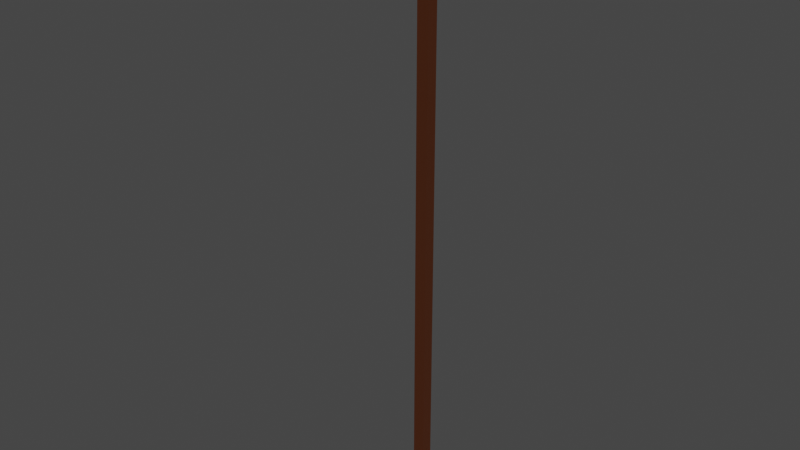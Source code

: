 # Source: elevatorAssets.blend  (saved by Blender 3.5.10; exported with 4.5.12 LTS)
import bpy
from mathutils import Matrix  # noqa: F401  (used for matrix-valued properties, if any)

bpy.ops.wm.read_factory_settings(use_empty=True)
scene = bpy.context.scene
scene.name = 'Scene'

# ---- collections
col_collection = bpy.data.collections.new('Collection'); scene.collection.children.link(col_collection)

# ---- materials (node trees are filled in below, after node groups)
mat_elevatorexterior = bpy.data.materials.new('ElevatorExterior')
mat_elevatorexterior.alpha_threshold = 0.0
mat_elevatorexterior.use_transparent_shadow = False
mat_elevatorexterior.roughness = 0.5
mat_elevatorexterior.line_color = (0.0, 0.0, 0.0, 1.0)
mat_elevatorinterior = bpy.data.materials.new('ElevatorInterior')
mat_elevatorinterior.use_transparent_shadow = False

# ---- material node trees
mat_elevatorexterior.use_nodes = True; mat_elevatorexterior.node_tree.nodes.clear()
_N = mat_elevatorexterior.node_tree.nodes; _L = mat_elevatorexterior.node_tree.links
n0 = _N.new('ShaderNodeOutputMaterial'); n0.name = 'Material Output'; n0.location = (300, 300)
n1 = _N.new('ShaderNodeBsdfPrincipled'); n1.name = 'Principled BSDF'; n1.location = (10, 300)
n1.distribution = 'GGX'
n1.subsurface_method = 'RANDOM_WALK_SKIN'
n1.inputs[0].default_value = (0.8, 0.2239, 0.07232, 1.0)
n1.inputs[3].default_value = 1.45
n1.inputs[27].default_value = (0.0, 0.0, 0.0, 1.0)
n1.inputs[28].default_value = 1.0
_L.new(n1.outputs[0], n0.inputs[0])
n0.is_active_output = True
mat_elevatorinterior.use_nodes = True; mat_elevatorinterior.node_tree.nodes.clear()
_N = mat_elevatorinterior.node_tree.nodes; _L = mat_elevatorinterior.node_tree.links
n0 = _N.new('ShaderNodeBsdfPrincipled'); n0.name = 'Principled BSDF'; n0.location = (10, 300)
n0.distribution = 'GGX'
n0.subsurface_method = 'RANDOM_WALK_SKIN'
n0.inputs[0].default_value = (0.06372, 0.06372, 0.06372, 1.0)
n0.inputs[3].default_value = 1.45
n0.inputs[27].default_value = (0.0, 0.0, 0.0, 1.0)
n0.inputs[28].default_value = 1.0
n1 = _N.new('ShaderNodeOutputMaterial'); n1.name = 'Material Output'; n1.location = (300, 300)
_L.new(n0.outputs[0], n1.inputs[0])
n1.is_active_output = True

# ---- world
world_world = bpy.data.worlds.new('World'); scene.world = world_world
world_world.use_nodes = True; world_world.node_tree.nodes.clear()
_N = world_world.node_tree.nodes; _L = world_world.node_tree.links
n0 = _N.new('ShaderNodeOutputWorld'); n0.name = 'World Output'; n0.location = (300, 300)
n1 = _N.new('ShaderNodeBackground'); n1.name = 'Background'; n1.location = (10, 300)
n1.inputs[0].default_value = (0.05088, 0.05088, 0.05088, 1.0)
_L.new(n1.outputs[0], n0.inputs[0])
n0.is_active_output = True
world_world.color = (0.05088, 0.05088, 0.05088)
world_world.use_sun_shadow = False
world_world.sun_shadow_jitter_overblur = 0.0

# ---- lights
light_point = bpy.data.lights.new('Point', 'POINT')
light_point.transmission_factor = 0.0
light_point.shadow_maximum_resolution = 0.006
light_point.use_absolute_resolution = True

# ---- meshes
me_elevatorexterior = bpy.data.meshes.new('ElevatorExterior')
me_elevatorexterior.from_pydata([(2.0, 2.0, 5.0), (2.0, 2.0, 0.0), (2.0, -2.0, 5.0), (2.0, -2.0, 0.0), (-2.0, 2.0, 5.0), (-2.0, 2.0, 0.0), (-2.0, -2.0, 5.0), (-2.0, -2.0, 0.0), (0.0, -2.0, 5.0), (2.0, 0.0, 5.0), (-2.0, 0.0, 5.0), (0.0, 2.0, 5.0), (0.0, 0.0, 5.0), (2.0, 2.0, 7.0), (2.0, -2.0, 7.0), (-2.0, 2.0, 7.0), (-2.0, -2.0, 7.0), (-1.5, -2.0, 0.2), (-1.5, -2.0, 3.0), (1.5, -2.0, 3.0), (1.5, -2.0, 0.2), (0.0, -2.0, 3.0), (-1.5, 1.5, 0.2), (-1.5, 1.5, 3.0), (1.5, 1.5, 3.0), (1.5, 1.5, 0.2), (0.0, 1.5, 3.0), (1.5, -2.5, 0.0), (-1.5, -2.5, 0.0)], [], [(0, 11, 13), (6, 7, 17, 18), (7, 6, 10, 4, 5), (25, 24, 26, 23, 22), (1, 0, 9, 2, 3), (5, 4, 11, 0, 1), (9, 0, 13), (2, 9, 14), (8, 2, 14), (11, 4, 15), (4, 10, 15), (10, 6, 16), (6, 8, 16), (12, 10, 8), (8, 9, 12), (12, 9, 11), (12, 11, 10), (15, 10, 11), (9, 13, 11), (14, 9, 8), (10, 16, 8), (19, 21, 26, 24), (2, 8, 21, 19), (7, 3, 20, 17), (8, 6, 18, 21), (3, 2, 19, 20), (21, 18, 23, 26), (18, 17, 22, 23), (17, 20, 25, 22), (20, 19, 24, 25), (3, 7, 28, 27), (7, 17, 28), (28, 17, 20, 27), (3, 27, 20)])
_uv = me_elevatorexterior.uv_layers.new(name='UVMap')
_uv.uv.foreach_set('vector', [0.625, 0.5, 0.625, 0.375, 0.0, 0.0, 0.625, 0.0, 0.375, 0.0, 0.375, 0.0, 0.625, 0.0, 0.375, 0.0, 0.625, 0.0, 0.625, 0.125, 0.625, 0.25, 0.375, 0.25, 0.375, 0.75, 0.625, 0.75, 0.625, 0.875, 0.625, 1.0, 0.375, 1.0, 0.375, 0.5, 0.625, 0.5, 0.625, 0.625, 0.625, 0.75, 0.375, 0.75, 0.375, 0.25, 0.625, 0.25, 0.625, 0.375, 0.625, 0.5, 0.375, 0.5, 0.625, 0.625, 0.625, 0.5, 0.0, 0.0, 0.625, 0.75, 0.625, 0.625, 0.0, 0.0, 0.625, 0.875, 0.625, 0.75, 0.0, 0.0, 0.625, 0.375, 0.625, 0.25, 0.0, 0.0, 0.625, 0.25, 0.625, 0.125, 0.0, 0.0, 0.625, 0.125, 0.625, 0.0, 0.0, 0.0, 0.625, 0.0, 0.625, 0.875, 0.0, 0.0, 0.0, 0.0, 0.0, 0.0, 0.0, 0.0, 0.0, 0.0, 0.0, 0.0, 0.0, 0.0, 0.0, 0.0, 0.0, 0.0, 0.0, 0.0, 0.0, 0.0, 0.0, 0.0, 0.0, 0.0, 0.0, 0.0, 0.625, 0.125, 0.0, 0.0, 0.0, 0.0, 0.0, 0.0, 0.0, 0.0, 0.0, 0.0, 0.625, 0.625, 0.0, 0.0, 0.0, 0.0, 0.0, 0.0, 0.0, 0.0, 0.625, 0.75, 0.625, 0.875, 0.625, 0.875, 0.625, 0.75, 0.625, 0.75, 0.625, 0.875, 0.625, 0.875, 0.625, 0.75, 0.375, 0.0, 0.375, 0.75, 0.375, 0.75, 0.125, 0.75, 0.625, 0.875, 0.625, 0.0, 0.625, 0.0, 0.625, 0.875, 0.375, 0.75, 0.625, 0.75, 0.625, 0.75, 0.375, 0.75, 0.625, 0.875, 0.625, 0.0, 0.625, 0.0, 0.625, 0.875, 0.625, 0.0, 0.375, 0.0, 0.375, 0.0, 0.625, 0.0, 0.125, 0.75, 0.375, 0.75, 0.375, 0.75, 0.125, 0.75, 0.375, 0.75, 0.625, 0.75, 0.625, 0.75, 0.375, 0.75, 0.375, 0.75, 0.375, 0.0, 0.375, 0.0, 0.375, 0.75, 0.375, 0.0, 0.375, 0.0, 0.375, 0.0, 0.0, 0.0, 0.0, 0.0, 0.0, 0.0, 0.0, 0.0, 0.0, 0.0, 0.0, 0.0, 0.0, 0.0])
me_elevatorexterior.materials.append(mat_elevatorexterior)
me_elevatorexterior.use_mirror_vertex_groups = False
me_elevatorexterior.update()
me_elevatorinterior = bpy.data.meshes.new('ElevatorInterior')
me_elevatorinterior.from_pydata([(-1.5, -1.9, 0.2), (-1.5, -1.9, 3.0), (-1.5, 1.5, 0.2), (-1.5, 1.5, 3.0), (1.5, -1.9, 0.2), (1.5, -1.9, 3.0), (1.5, 1.5, 0.2), (1.5, 1.5, 3.0), (-1.3, -1.9, 0.21), (-1.3, -1.9, 2.8), (1.3, -1.9, 2.8), (1.3, -1.9, 0.21), (-1.3, 1.4, 0.21), (-1.3, 1.4, 2.8), (1.3, 1.4, 2.8), (1.3, 1.4, 0.21)], [], [(0, 1, 3, 2), (2, 3, 7, 6), (6, 7, 5, 4), (5, 1, 9, 10), (10, 9, 13, 14), (7, 3, 1, 5), (4, 5, 10, 11), (1, 0, 8, 9), (0, 4, 11, 8), (15, 14, 13, 12), (11, 10, 14, 15), (8, 11, 15, 12), (9, 8, 12, 13)])
_uv = me_elevatorinterior.uv_layers.new(name='UVMap')
_uv.uv.foreach_set('vector', [0.375, 0.0, 0.625, 0.0, 0.625, 0.25, 0.375, 0.25, 0.375, 0.25, 0.625, 0.25, 0.625, 0.5, 0.375, 0.5, 0.375, 0.5, 0.625, 0.5, 0.625, 0.75, 0.375, 0.75, 0.625, 0.75, 0.875, 0.75, 0.875, 0.75, 0.625, 0.75, 0.625, 0.75, 0.875, 0.75, 0.875, 0.75, 0.625, 0.75, 0.625, 0.5, 0.875, 0.5, 0.875, 0.75, 0.625, 0.75, 0.375, 0.75, 0.625, 0.75, 0.625, 0.75, 0.375, 0.75, 0.625, 0.0, 0.375, 0.0, 0.375, 0.0, 0.625, 0.0, 0.0, 0.0, 0.0, 0.0, 0.0, 0.0, 0.0, 0.0, 0.375, 0.75, 0.625, 0.75, 0.625, 1.0, 0.375, 1.0, 0.375, 0.75, 0.625, 0.75, 0.625, 0.75, 0.375, 0.75, 0.0, 0.0, 0.0, 0.0, 0.0, 0.0, 0.0, 0.0, 0.625, 0.0, 0.375, 0.0, 0.375, 0.0, 0.625, 0.0])
me_elevatorinterior.materials.append(mat_elevatorinterior)
me_elevatorinterior.update()
me_elevatorexteriorbottom = bpy.data.meshes.new('ElevatorExteriorBottom')
me_elevatorexteriorbottom.from_pydata([(2.0, 2.0, 5.0), (2.0, 2.0, 0.0), (2.0, -2.0, 5.0), (2.0, -2.0, 0.0), (-2.0, 2.0, 5.0), (-2.0, 2.0, 0.0), (-2.0, -2.0, 5.0), (-2.0, -2.0, 0.0), (0.0, -2.0, 5.0), (2.0, 0.0, 5.0), (-2.0, 0.0, 5.0), (0.0, 2.0, 5.0), (-1.5, -2.0, 0.2), (-1.5, -2.0, 3.0), (1.5, -2.0, 3.0), (1.5, -2.0, 0.2), (0.0, -2.0, 3.0), (-1.5, 1.5, 0.2), (-1.5, 1.5, 3.0), (1.5, 1.5, 3.0), (1.5, 1.5, 0.2), (0.0, 1.5, 3.0), (1.5, -2.5, 0.0), (-1.5, -2.5, 0.0), (0.0, -2.0, 215.0), (-2.0, -2.0, 215.0), (2.0, 0.0, 215.0), (2.0, -2.0, 215.0), (-2.0, 0.0, 215.0), (-2.0, 2.0, 215.0), (0.0, 2.0, 215.0), (2.0, 2.0, 215.0), (0.0, 0.0, 215.0)], [], [(6, 7, 12, 13), (7, 6, 10, 4, 5), (20, 19, 21, 18, 17), (1, 0, 9, 2, 3), (5, 4, 11, 0, 1), (0, 11, 30, 31), (8, 2, 27, 24), (10, 6, 25, 28), (2, 9, 26, 27), (14, 16, 21, 19), (2, 8, 16, 14), (7, 3, 15, 12), (8, 6, 13, 16), (3, 2, 14, 15), (16, 13, 18, 21), (13, 12, 17, 18), (12, 15, 20, 17), (15, 14, 19, 20), (3, 7, 23, 22), (7, 12, 23), (23, 12, 15, 22), (3, 22, 15), (4, 10, 28, 29), (9, 0, 31, 26), (11, 4, 29, 30), (6, 8, 24, 25), (32, 28, 24), (24, 26, 32), (32, 26, 30), (32, 30, 28), (28, 30, 29), (25, 24, 28), (26, 24, 27), (31, 30, 26)])
_uv = me_elevatorexteriorbottom.uv_layers.new(name='UVMap')
_uv.uv.foreach_set('vector', [0.625, 0.0, 0.375, 0.0, 0.375, 0.0, 0.625, 0.0, 0.375, 0.0, 0.625, 0.0, 0.625, 0.125, 0.625, 0.25, 0.375, 0.25, 0.375, 0.75, 0.625, 0.75, 0.625, 0.875, 0.625, 1.0, 0.375, 1.0, 0.375, 0.5, 0.625, 0.5, 0.625, 0.625, 0.625, 0.75, 0.375, 0.75, 0.375, 0.25, 0.625, 0.25, 0.625, 0.375, 0.625, 0.5, 0.375, 0.5, 0.625, 0.5, 0.625, 0.375, 0.625, 0.375, 0.625, 0.5, 0.625, 0.875, 0.625, 0.75, 0.625, 0.75, 0.625, 0.875, 0.625, 0.125, 0.625, 0.0, 0.625, 0.0, 0.625, 0.125, 0.625, 0.75, 0.625, 0.625, 0.625, 0.625, 0.625, 0.75, 0.625, 0.75, 0.625, 0.875, 0.625, 0.875, 0.625, 0.75, 0.625, 0.75, 0.625, 0.875, 0.625, 0.875, 0.625, 0.75, 0.375, 0.0, 0.375, 0.75, 0.375, 0.75, 0.125, 0.75, 0.625, 0.875, 0.625, 0.0, 0.625, 0.0, 0.625, 0.875, 0.375, 0.75, 0.625, 0.75, 0.625, 0.75, 0.375, 0.75, 0.625, 0.875, 0.625, 0.0, 0.625, 0.0, 0.625, 0.875, 0.625, 0.0, 0.375, 0.0, 0.375, 0.0, 0.625, 0.0, 0.125, 0.75, 0.375, 0.75, 0.375, 0.75, 0.125, 0.75, 0.375, 0.75, 0.625, 0.75, 0.625, 0.75, 0.375, 0.75, 0.375, 0.75, 0.375, 0.0, 0.375, 0.0, 0.375, 0.75, 0.375, 0.0, 0.375, 0.0, 0.375, 0.0, 0.0, 0.0, 0.0, 0.0, 0.0, 0.0, 0.0, 0.0, 0.0, 0.0, 0.0, 0.0, 0.0, 0.0, 0.625, 0.25, 0.625, 0.125, 0.625, 0.125, 0.625, 0.25, 0.625, 0.625, 0.625, 0.5, 0.625, 0.5, 0.625, 0.625, 0.625, 0.375, 0.625, 0.25, 0.625, 0.25, 0.625, 0.375, 0.625, 0.0, 0.625, 0.875, 0.625, 0.875, 0.625, 0.0, 0.0, 0.0, 0.0, 0.0, 0.0, 0.0, 0.0, 0.0, 0.0, 0.0, 0.0, 0.0, 0.0, 0.0, 0.0, 0.0, 0.0, 0.0, 0.0, 0.0, 0.0, 0.0, 0.0, 0.0, 0.0, 0.0, 0.0, 0.0, 0.625, 0.25, 0.625, 0.0, 0.0, 0.0, 0.625, 0.125, 0.0, 0.0, 0.0, 0.0, 0.625, 0.75, 0.625, 0.5, 0.0, 0.0, 0.625, 0.625])
me_elevatorexteriorbottom.materials.append(mat_elevatorexterior)
me_elevatorexteriorbottom.use_mirror_vertex_groups = False
me_elevatorexteriorbottom.update()

# ---- objects
ob_elevatorexterior = bpy.data.objects.new('ElevatorExterior', me_elevatorexterior)
ob_elevatorinterior = bpy.data.objects.new('ElevatorInterior', me_elevatorinterior)
ob_point = bpy.data.objects.new('Point', light_point)
ob_elevatorexteriorbottom = bpy.data.objects.new('ElevatorExteriorBottom', me_elevatorexteriorbottom)

# ---- transforms, parenting, visibility, modifiers, constraints
ob_elevatorexterior.location = (0.0, 0.0, 0.0)
ob_elevatorexterior.lock_rotations_4d = False
ob_elevatorexterior.empty_display_type = 'ARROWS'
ob_elevatorexterior.lineart.crease_threshold = 0.0
ob_elevatorinterior.location = (-10.0, 0.0, 0.0)
ob_point.location = (5.4, -5.3, 5.0)
ob_elevatorexteriorbottom.location = (10.0, 0.0, 0.0)
ob_elevatorexteriorbottom.lock_rotations_4d = False
ob_elevatorexteriorbottom.empty_display_type = 'ARROWS'
ob_elevatorexteriorbottom.lineart.crease_threshold = 0.0

# ---- collection membership
col_collection.objects.link(ob_elevatorexterior)
col_collection.objects.link(ob_elevatorinterior)
col_collection.objects.link(ob_point)
col_collection.objects.link(ob_elevatorexteriorbottom)

# ---- scene / render settings (as saved in the file)
scene.frame_start = 1; scene.frame_end = 250; scene.frame_set(1)
scene.render.engine = 'BLENDER_EEVEE_NEXT'
scene.cycles.sampling_pattern = 'TABULATED_SOBOL'
scene.view_settings.view_transform = 'Filmic'
bpy.context.view_layer.update()

# ---- added for rendering (the .blend has no active camera): camera
cam_auto = bpy.data.cameras.new('AutoCamera')
cam_auto.lens = 50.0
cam_auto.sensor_width = 36.0
cam_auto.clip_end = 3512.64
ob_auto_camera = bpy.data.objects.new('AutoCamera', cam_auto)
scene.collection.objects.link(ob_auto_camera)
ob_auto_camera.location = (200.401, -240.432, 267.621)
ob_auto_camera.rotation_euler = (1.09748, -7.21219e-08, 0.694738)
scene.camera = ob_auto_camera
bpy.context.view_layer.update()
